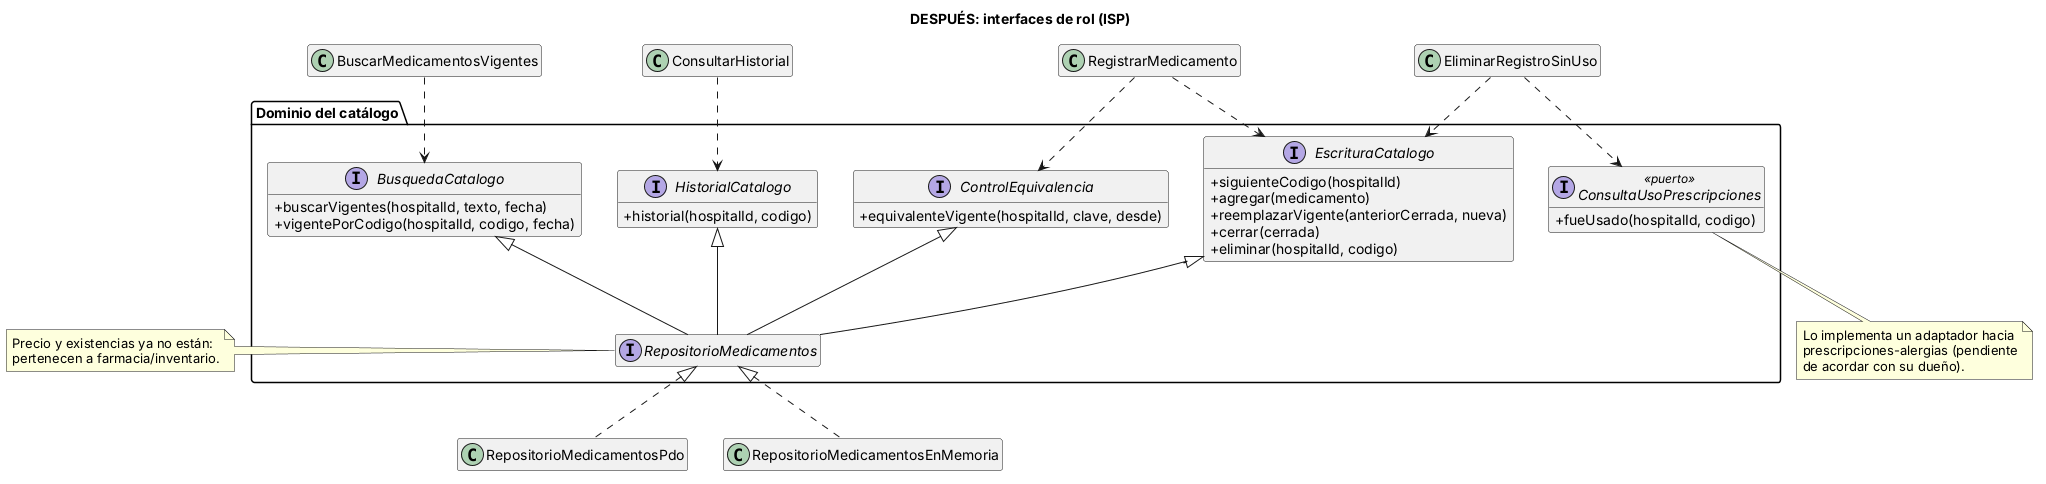

The diagram above was rendered by PlantUML. Its source (embedded in the PNG):
@startuml isp-despues
' Catálogo de medicamentos - Semana 2 - ISP: DESPUÉS
title DESPUÉS: interfaces de rol (ISP)
skinparam classAttributeIconSize 0
hide empty members

package "Dominio del catálogo" {
  interface BusquedaCatalogo {
    +buscarVigentes(hospitalId, texto, fecha)
    +vigentePorCodigo(hospitalId, codigo, fecha)
  }
  interface HistorialCatalogo {
    +historial(hospitalId, codigo)
  }
  interface ControlEquivalencia {
    +equivalenteVigente(hospitalId, clave, desde)
  }
  interface EscrituraCatalogo {
    +siguienteCodigo(hospitalId)
    +agregar(medicamento)
    +reemplazarVigente(anteriorCerrada, nueva)
    +cerrar(cerrada)
    +eliminar(hospitalId, codigo)
  }
  interface RepositorioMedicamentos
  interface ConsultaUsoPrescripciones <<puerto>> {
    +fueUsado(hospitalId, codigo)
  }
}

RepositorioMedicamentos -up-|> BusquedaCatalogo
RepositorioMedicamentos -up-|> HistorialCatalogo
RepositorioMedicamentos -up-|> ControlEquivalencia
RepositorioMedicamentos -up-|> EscrituraCatalogo

class BuscarMedicamentosVigentes
class ConsultarHistorial
class RegistrarMedicamento
class EliminarRegistroSinUso

BuscarMedicamentosVigentes ..> BusquedaCatalogo
ConsultarHistorial ..> HistorialCatalogo
RegistrarMedicamento ..> ControlEquivalencia
RegistrarMedicamento ..> EscrituraCatalogo
EliminarRegistroSinUso ..> ConsultaUsoPrescripciones
EliminarRegistroSinUso ..> EscrituraCatalogo

class RepositorioMedicamentosPdo
class RepositorioMedicamentosEnMemoria
RepositorioMedicamentos <|.down. RepositorioMedicamentosPdo
RepositorioMedicamentos <|.down. RepositorioMedicamentosEnMemoria

note bottom of ConsultaUsoPrescripciones
  Lo implementa un adaptador hacia
  prescripciones-alergias (pendiente
  de acordar con su dueño).
end note
note left of RepositorioMedicamentos
  Precio y existencias ya no están:
  pertenecen a farmacia/inventario.
end note
@enduml